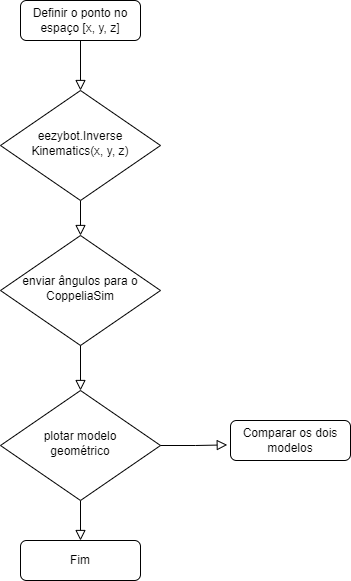

The diagram above was exported from draw.io. Its source (the exported page's mxGraphModel, read from the mxfile embedded in the PNG):
<mxGraphModel dx="1035" dy="536" grid="1" gridSize="10" guides="1" tooltips="1" connect="1" arrows="1" fold="1" page="1" pageScale="1" pageWidth="827" pageHeight="1169" math="0" shadow="0">
  <root>
    <mxCell id="WIyWlLk6GJQsqaUBKTNV-0" />
    <mxCell id="WIyWlLk6GJQsqaUBKTNV-1" parent="WIyWlLk6GJQsqaUBKTNV-0" />
    <mxCell id="WIyWlLk6GJQsqaUBKTNV-2" value="" style="rounded=0;html=1;jettySize=auto;orthogonalLoop=1;fontSize=11;endArrow=block;endFill=0;endSize=8;strokeWidth=1;shadow=0;labelBackgroundColor=none;edgeStyle=orthogonalEdgeStyle;" parent="WIyWlLk6GJQsqaUBKTNV-1" source="WIyWlLk6GJQsqaUBKTNV-3" target="WIyWlLk6GJQsqaUBKTNV-6" edge="1">
      <mxGeometry relative="1" as="geometry" />
    </mxCell>
    <mxCell id="WIyWlLk6GJQsqaUBKTNV-3" value="Definir o ponto no espaço [x, y, z]" style="rounded=1;whiteSpace=wrap;html=1;fontSize=12;glass=0;strokeWidth=1;shadow=0;" parent="WIyWlLk6GJQsqaUBKTNV-1" vertex="1">
      <mxGeometry x="130" y="50" width="120" height="40" as="geometry" />
    </mxCell>
    <mxCell id="WIyWlLk6GJQsqaUBKTNV-4" value="" style="rounded=0;html=1;jettySize=auto;orthogonalLoop=1;fontSize=11;endArrow=block;endFill=0;endSize=8;strokeWidth=1;shadow=0;labelBackgroundColor=none;edgeStyle=orthogonalEdgeStyle;" parent="WIyWlLk6GJQsqaUBKTNV-1" source="WIyWlLk6GJQsqaUBKTNV-6" target="WIyWlLk6GJQsqaUBKTNV-10" edge="1">
      <mxGeometry x="0.2" y="-20" relative="1" as="geometry">
        <mxPoint as="offset" />
      </mxGeometry>
    </mxCell>
    <mxCell id="WIyWlLk6GJQsqaUBKTNV-6" value="eezybot.Inverse&lt;br&gt;Kinematics(x, y, z)" style="rhombus;whiteSpace=wrap;html=1;shadow=0;fontFamily=Helvetica;fontSize=12;align=center;strokeWidth=1;spacing=6;spacingTop=-4;" parent="WIyWlLk6GJQsqaUBKTNV-1" vertex="1">
      <mxGeometry x="110" y="140" width="160" height="110" as="geometry" />
    </mxCell>
    <mxCell id="WIyWlLk6GJQsqaUBKTNV-8" value="" style="rounded=0;html=1;jettySize=auto;orthogonalLoop=1;fontSize=11;endArrow=block;endFill=0;endSize=8;strokeWidth=1;shadow=0;labelBackgroundColor=none;edgeStyle=orthogonalEdgeStyle;" parent="WIyWlLk6GJQsqaUBKTNV-1" source="Jx4LJOFxZxAzRnrfB4qm-0" target="WIyWlLk6GJQsqaUBKTNV-11" edge="1">
      <mxGeometry x="0.3333" y="20" relative="1" as="geometry">
        <mxPoint as="offset" />
        <mxPoint x="210" y="610" as="sourcePoint" />
      </mxGeometry>
    </mxCell>
    <mxCell id="WIyWlLk6GJQsqaUBKTNV-10" value="enviar ângulos para o&lt;br&gt;CoppeliaSim" style="rhombus;whiteSpace=wrap;html=1;shadow=0;fontFamily=Helvetica;fontSize=12;align=center;strokeWidth=1;spacing=6;spacingTop=-4;" parent="WIyWlLk6GJQsqaUBKTNV-1" vertex="1">
      <mxGeometry x="110" y="285" width="160" height="110" as="geometry" />
    </mxCell>
    <mxCell id="WIyWlLk6GJQsqaUBKTNV-11" value="Fim" style="rounded=1;whiteSpace=wrap;html=1;fontSize=12;glass=0;strokeWidth=1;shadow=0;" parent="WIyWlLk6GJQsqaUBKTNV-1" vertex="1">
      <mxGeometry x="130" y="590" width="120" height="40" as="geometry" />
    </mxCell>
    <mxCell id="Jx4LJOFxZxAzRnrfB4qm-0" value="plotar modelo&lt;br&gt;geométrico" style="rhombus;whiteSpace=wrap;html=1;shadow=0;fontFamily=Helvetica;fontSize=12;align=center;strokeWidth=1;spacing=6;spacingTop=-4;" vertex="1" parent="WIyWlLk6GJQsqaUBKTNV-1">
      <mxGeometry x="110" y="440" width="160" height="110" as="geometry" />
    </mxCell>
    <mxCell id="Jx4LJOFxZxAzRnrfB4qm-2" value="" style="rounded=0;html=1;jettySize=auto;orthogonalLoop=1;fontSize=11;endArrow=block;endFill=0;endSize=8;strokeWidth=1;shadow=0;labelBackgroundColor=none;edgeStyle=orthogonalEdgeStyle;entryX=0.5;entryY=0;entryDx=0;entryDy=0;exitX=0.5;exitY=1;exitDx=0;exitDy=0;" edge="1" parent="WIyWlLk6GJQsqaUBKTNV-1" source="WIyWlLk6GJQsqaUBKTNV-10" target="Jx4LJOFxZxAzRnrfB4qm-0">
      <mxGeometry x="0.3333" y="20" relative="1" as="geometry">
        <mxPoint as="offset" />
        <mxPoint x="200" y="410" as="sourcePoint" />
        <mxPoint x="189.8" y="440" as="targetPoint" />
      </mxGeometry>
    </mxCell>
    <mxCell id="Jx4LJOFxZxAzRnrfB4qm-3" value="" style="rounded=0;html=1;jettySize=auto;orthogonalLoop=1;fontSize=11;endArrow=block;endFill=0;endSize=8;strokeWidth=1;shadow=0;labelBackgroundColor=none;edgeStyle=orthogonalEdgeStyle;exitX=1;exitY=0.5;exitDx=0;exitDy=0;entryX=-0.027;entryY=0.61;entryDx=0;entryDy=0;entryPerimeter=0;" edge="1" parent="WIyWlLk6GJQsqaUBKTNV-1" source="Jx4LJOFxZxAzRnrfB4qm-0" target="Jx4LJOFxZxAzRnrfB4qm-4">
      <mxGeometry x="0.3333" y="20" relative="1" as="geometry">
        <mxPoint as="offset" />
        <mxPoint x="310" y="475" as="sourcePoint" />
        <mxPoint x="330" y="500" as="targetPoint" />
      </mxGeometry>
    </mxCell>
    <mxCell id="Jx4LJOFxZxAzRnrfB4qm-4" value="Comparar os dois modelos" style="rounded=1;whiteSpace=wrap;html=1;fontSize=12;glass=0;strokeWidth=1;shadow=0;" vertex="1" parent="WIyWlLk6GJQsqaUBKTNV-1">
      <mxGeometry x="340" y="470" width="120" height="40" as="geometry" />
    </mxCell>
  </root>
</mxGraphModel>